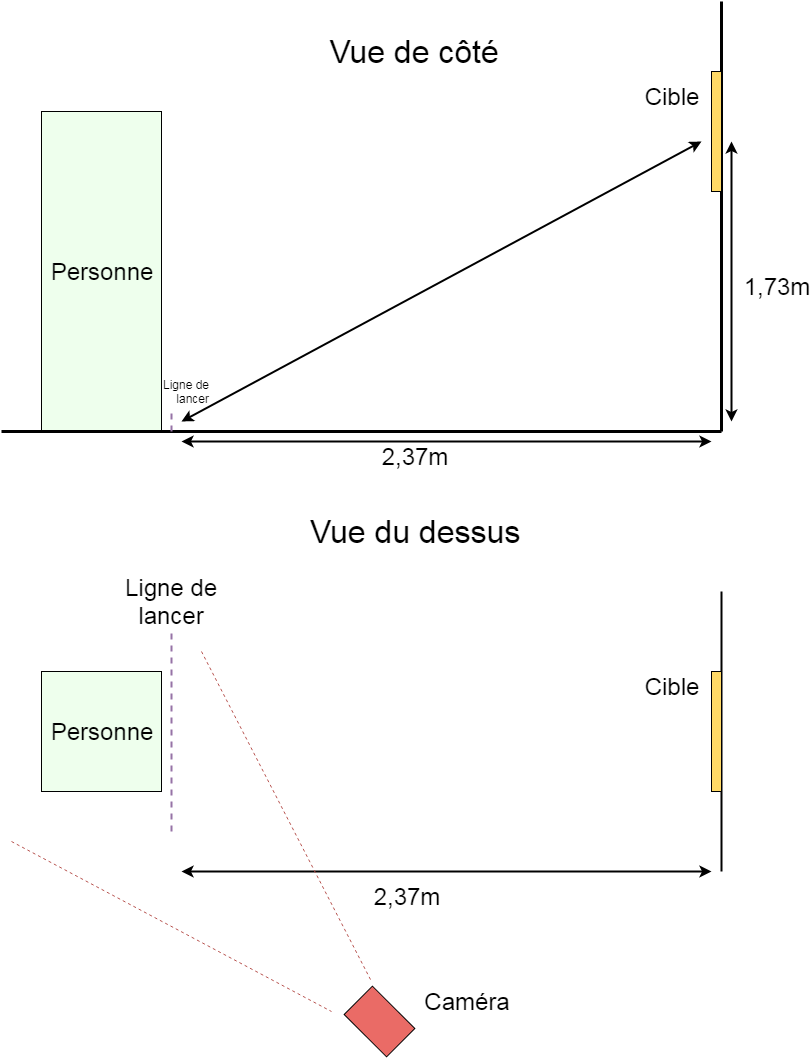

The diagram above was exported from draw.io. Its source (the exported page's mxGraphModel, read from the mxfile embedded in the PNG):
<mxGraphModel dx="2248" dy="670" grid="1" gridSize="10" guides="1" tooltips="1" connect="1" arrows="1" fold="1" page="1" pageScale="1" pageWidth="826" pageHeight="1169" math="0" shadow="0">
  <root>
    <mxCell id="0" />
    <mxCell id="1" parent="0" />
    <mxCell id="8dD_qiYGqf3CudYENtyv-1" value="&lt;font style=&quot;font-size: 24px&quot;&gt;Personne&lt;/font&gt;" style="rounded=0;whiteSpace=wrap;html=1;fillColor=#EEFFED;" vertex="1" parent="1">
      <mxGeometry x="40" y="120" width="120" height="320" as="geometry" />
    </mxCell>
    <mxCell id="8dD_qiYGqf3CudYENtyv-4" value="" style="endArrow=none;html=1;strokeWidth=3;" edge="1" parent="1">
      <mxGeometry width="50" height="50" relative="1" as="geometry">
        <mxPoint y="440" as="sourcePoint" />
        <mxPoint x="720" y="440" as="targetPoint" />
      </mxGeometry>
    </mxCell>
    <mxCell id="8dD_qiYGqf3CudYENtyv-5" value="" style="endArrow=none;html=1;strokeWidth=3;" edge="1" parent="1">
      <mxGeometry width="50" height="50" relative="1" as="geometry">
        <mxPoint x="720" y="440" as="sourcePoint" />
        <mxPoint x="720" y="10" as="targetPoint" />
      </mxGeometry>
    </mxCell>
    <mxCell id="8dD_qiYGqf3CudYENtyv-6" value="" style="rounded=0;whiteSpace=wrap;html=1;fillColor=#FFD966;" vertex="1" parent="1">
      <mxGeometry x="710" y="80" width="10" height="120" as="geometry" />
    </mxCell>
    <mxCell id="8dD_qiYGqf3CudYENtyv-7" value="" style="endArrow=classic;startArrow=classic;html=1;strokeWidth=2;" edge="1" parent="1">
      <mxGeometry width="50" height="50" relative="1" as="geometry">
        <mxPoint x="180" y="450" as="sourcePoint" />
        <mxPoint x="710" y="450" as="targetPoint" />
      </mxGeometry>
    </mxCell>
    <mxCell id="8dD_qiYGqf3CudYENtyv-8" value="" style="endArrow=classic;startArrow=classic;html=1;strokeWidth=2;" edge="1" parent="1">
      <mxGeometry width="50" height="50" relative="1" as="geometry">
        <mxPoint x="730" y="430" as="sourcePoint" />
        <mxPoint x="730" y="150" as="targetPoint" />
      </mxGeometry>
    </mxCell>
    <mxCell id="8dD_qiYGqf3CudYENtyv-9" value="" style="endArrow=classic;startArrow=classic;html=1;strokeWidth=2;" edge="1" parent="1">
      <mxGeometry width="50" height="50" relative="1" as="geometry">
        <mxPoint x="180" y="430" as="sourcePoint" />
        <mxPoint x="700" y="150" as="targetPoint" />
      </mxGeometry>
    </mxCell>
    <mxCell id="8dD_qiYGqf3CudYENtyv-11" value="&lt;font style=&quot;font-size: 24px&quot;&gt;Personne&lt;/font&gt;" style="whiteSpace=wrap;html=1;aspect=fixed;fillColor=#EEFFED;" vertex="1" parent="1">
      <mxGeometry x="40" y="680" width="120" height="120" as="geometry" />
    </mxCell>
    <mxCell id="8dD_qiYGqf3CudYENtyv-12" value="" style="endArrow=none;html=1;strokeWidth=2;" edge="1" parent="1">
      <mxGeometry width="50" height="50" relative="1" as="geometry">
        <mxPoint x="720" y="880" as="sourcePoint" />
        <mxPoint x="720" y="600" as="targetPoint" />
      </mxGeometry>
    </mxCell>
    <mxCell id="8dD_qiYGqf3CudYENtyv-13" value="" style="rounded=0;whiteSpace=wrap;html=1;fillColor=#FFD966;" vertex="1" parent="1">
      <mxGeometry x="710" y="680" width="10" height="120" as="geometry" />
    </mxCell>
    <mxCell id="8dD_qiYGqf3CudYENtyv-14" value="" style="endArrow=none;dashed=1;html=1;strokeWidth=2;fillColor=#e1d5e7;strokeColor=#9673a6;" edge="1" parent="1">
      <mxGeometry width="50" height="50" relative="1" as="geometry">
        <mxPoint x="170" y="840" as="sourcePoint" />
        <mxPoint x="170" y="640" as="targetPoint" />
      </mxGeometry>
    </mxCell>
    <mxCell id="8dD_qiYGqf3CudYENtyv-15" value="" style="endArrow=classic;startArrow=classic;html=1;strokeWidth=2;" edge="1" parent="1">
      <mxGeometry width="50" height="50" relative="1" as="geometry">
        <mxPoint x="180" y="880" as="sourcePoint" />
        <mxPoint x="710" y="880" as="targetPoint" />
      </mxGeometry>
    </mxCell>
    <mxCell id="8dD_qiYGqf3CudYENtyv-17" value="&lt;font style=&quot;font-size: 24px&quot;&gt;Cible&lt;/font&gt;" style="text;html=1;strokeColor=none;fillColor=none;align=center;verticalAlign=middle;whiteSpace=wrap;rounded=0;" vertex="1" parent="1">
      <mxGeometry x="640" y="90" width="60" height="30" as="geometry" />
    </mxCell>
    <mxCell id="8dD_qiYGqf3CudYENtyv-18" value="&lt;font style=&quot;font-size: 24px&quot;&gt;Cible&lt;/font&gt;" style="text;html=1;strokeColor=none;fillColor=none;align=center;verticalAlign=middle;whiteSpace=wrap;rounded=0;" vertex="1" parent="1">
      <mxGeometry x="640" y="680" width="60" height="30" as="geometry" />
    </mxCell>
    <mxCell id="8dD_qiYGqf3CudYENtyv-19" value="&lt;font style=&quot;font-size: 32px&quot;&gt;Vue du dessus&lt;/font&gt;" style="text;html=1;strokeColor=none;fillColor=none;align=center;verticalAlign=middle;whiteSpace=wrap;rounded=0;" vertex="1" parent="1">
      <mxGeometry x="303" y="520" width="220" height="40" as="geometry" />
    </mxCell>
    <mxCell id="8dD_qiYGqf3CudYENtyv-20" value="&lt;font style=&quot;font-size: 32px&quot;&gt;Vue de côté&lt;/font&gt;" style="text;html=1;strokeColor=none;fillColor=none;align=center;verticalAlign=middle;whiteSpace=wrap;rounded=0;" vertex="1" parent="1">
      <mxGeometry x="303" y="40" width="220" height="40" as="geometry" />
    </mxCell>
    <mxCell id="8dD_qiYGqf3CudYENtyv-21" value="&lt;font style=&quot;font-size: 24px&quot;&gt;2,37m&lt;/font&gt;" style="text;html=1;strokeColor=none;fillColor=none;align=center;verticalAlign=middle;whiteSpace=wrap;rounded=0;" vertex="1" parent="1">
      <mxGeometry x="378" y="450" width="70" height="30" as="geometry" />
    </mxCell>
    <mxCell id="8dD_qiYGqf3CudYENtyv-22" value="&lt;font style=&quot;font-size: 24px&quot;&gt;2,37m&lt;/font&gt;" style="text;html=1;strokeColor=none;fillColor=none;align=center;verticalAlign=middle;whiteSpace=wrap;rounded=0;" vertex="1" parent="1">
      <mxGeometry x="370" y="890" width="70" height="30" as="geometry" />
    </mxCell>
    <mxCell id="8dD_qiYGqf3CudYENtyv-23" value="&lt;font style=&quot;font-size: 24px&quot;&gt;Ligne de lancer&lt;/font&gt;" style="text;html=1;strokeColor=none;fillColor=none;align=center;verticalAlign=middle;whiteSpace=wrap;rounded=0;" vertex="1" parent="1">
      <mxGeometry x="120" y="570" width="100" height="80" as="geometry" />
    </mxCell>
    <mxCell id="8dD_qiYGqf3CudYENtyv-25" value="&lt;font style=&quot;font-size: 24px&quot;&gt;1,73m&lt;/font&gt;" style="text;html=1;strokeColor=none;fillColor=none;align=center;verticalAlign=middle;whiteSpace=wrap;rounded=0;" vertex="1" parent="1">
      <mxGeometry x="740" y="280" width="70" height="30" as="geometry" />
    </mxCell>
    <mxCell id="8dD_qiYGqf3CudYENtyv-26" value="" style="endArrow=none;dashed=1;html=1;strokeWidth=2;fillColor=#e1d5e7;strokeColor=#9673a6;" edge="1" parent="1">
      <mxGeometry width="50" height="50" relative="1" as="geometry">
        <mxPoint x="170" y="440" as="sourcePoint" />
        <mxPoint x="170" y="420" as="targetPoint" />
      </mxGeometry>
    </mxCell>
    <mxCell id="8dD_qiYGqf3CudYENtyv-28" value="&lt;font style=&quot;font-size: 12px&quot;&gt;Ligne de lancer&lt;/font&gt;" style="text;html=1;strokeColor=none;fillColor=none;align=right;verticalAlign=middle;whiteSpace=wrap;rounded=0;" vertex="1" parent="1">
      <mxGeometry x="160" y="380" width="50" height="40" as="geometry" />
    </mxCell>
    <mxCell id="8dD_qiYGqf3CudYENtyv-30" value="" style="rounded=0;whiteSpace=wrap;html=1;fillColor=#EA6B66;align=right;rotation=-45;" vertex="1" parent="1">
      <mxGeometry x="358" y="1000" width="40" height="60" as="geometry" />
    </mxCell>
    <mxCell id="8dD_qiYGqf3CudYENtyv-32" value="" style="endArrow=none;dashed=1;html=1;strokeWidth=1;fillColor=#f8cecc;strokeColor=#b85450;" edge="1" parent="1">
      <mxGeometry width="50" height="50" relative="1" as="geometry">
        <mxPoint x="10" y="850" as="sourcePoint" />
        <mxPoint x="330" y="1020" as="targetPoint" />
      </mxGeometry>
    </mxCell>
    <mxCell id="8dD_qiYGqf3CudYENtyv-33" value="" style="endArrow=none;dashed=1;html=1;strokeWidth=1;fillColor=#f8cecc;strokeColor=#b85450;" edge="1" parent="1">
      <mxGeometry width="50" height="50" relative="1" as="geometry">
        <mxPoint x="200" y="660" as="sourcePoint" />
        <mxPoint x="370" y="990" as="targetPoint" />
      </mxGeometry>
    </mxCell>
    <mxCell id="8dD_qiYGqf3CudYENtyv-34" value="&lt;font style=&quot;font-size: 24px&quot;&gt;Caméra&lt;/font&gt;" style="text;html=1;strokeColor=none;fillColor=none;align=center;verticalAlign=middle;whiteSpace=wrap;rounded=0;" vertex="1" parent="1">
      <mxGeometry x="420" y="990" width="92" height="40" as="geometry" />
    </mxCell>
  </root>
</mxGraphModel>